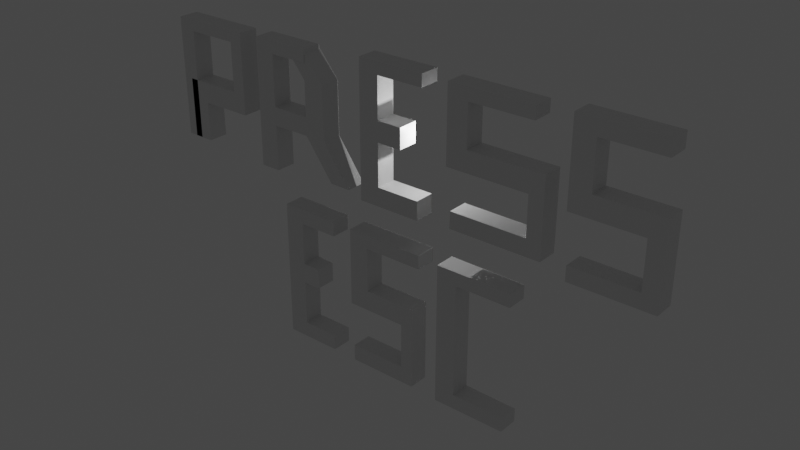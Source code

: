 # Source: AvisoBlender.blend  (saved by Blender 2.91.10; exported with 4.5.12 LTS)
import bpy
from mathutils import Matrix  # noqa: F401  (used for matrix-valued properties, if any)

bpy.ops.wm.read_factory_settings(use_empty=True)
scene = bpy.context.scene
scene.name = 'Scene'

# ---- collections
col_collection = bpy.data.collections.new('Collection'); scene.collection.children.link(col_collection)

# ---- materials (node trees are filled in below, after node groups)
mat_material = bpy.data.materials.new('Material')
mat_material.alpha_threshold = 0.0
mat_material.use_transparent_shadow = False
mat_material.line_color = (0.0, 0.0, 0.0, 1.0)

# ---- material node trees
mat_material.use_nodes = True; mat_material.node_tree.nodes.clear()
_N = mat_material.node_tree.nodes; _L = mat_material.node_tree.links
n0 = _N.new('ShaderNodeOutputMaterial'); n0.name = 'Material Output'; n0.location = (300, 300)
n1 = _N.new('ShaderNodeBsdfPrincipled'); n1.name = 'Principled BSDF'; n1.location = (10, 300)
n1.distribution = 'GGX'
n1.subsurface_method = 'BURLEY'
n1.inputs[2].default_value = 0.4
n1.inputs[3].default_value = 1.45
n1.inputs[27].default_value = (0.0, 0.0, 0.0, 1.0)
n1.inputs[28].default_value = 1.0
_L.new(n1.outputs[0], n0.inputs[0])
n0.is_active_output = True

# ---- world
world_world = bpy.data.worlds.new('World'); scene.world = world_world
world_world.use_nodes = True; world_world.node_tree.nodes.clear()
_N = world_world.node_tree.nodes; _L = world_world.node_tree.links
n0 = _N.new('ShaderNodeOutputWorld'); n0.name = 'World Output'; n0.location = (300, 300)
n1 = _N.new('ShaderNodeBackground'); n1.name = 'Background'; n1.location = (10, 300)
n1.inputs[0].default_value = (0.05088, 0.05088, 0.05088, 1.0)
_L.new(n1.outputs[0], n0.inputs[0])
n0.is_active_output = True
world_world.color = (0.05088, 0.05088, 0.05088)
world_world.use_sun_shadow = False
world_world.sun_shadow_jitter_overblur = 0.0

# ---- lights
light_light = bpy.data.lights.new('Light', 'POINT')
light_light.transmission_factor = 0.0
light_light.energy = 1000.0
light_light.shadow_soft_size = 0.1
light_light.shadow_maximum_resolution = 0.006
light_light.use_absolute_resolution = True

# ---- meshes
me_cube = bpy.data.meshes.new('Cube')
me_cube.from_pydata([(-9.374, 0.9874, -10.2), (-9.374, 0.9874, -12.2), (-9.374, -1.013, -10.2), (-9.374, -1.013, -12.2), (-11.37, 0.9874, -10.2), (-11.37, 0.9874, -12.2), (-11.37, -1.013, -10.2), (-11.37, -1.013, -12.2), (-9.374, -1.013, -5.916), (-11.37, -1.013, -5.916), (-9.374, 0.9874, -5.916), (-11.37, 0.9874, -5.916), (-9.374, -1.013, -4.457), (-11.37, -1.013, -4.457), (-9.374, 0.9874, -4.457), (-11.37, 0.9874, -4.457), (-5.433, 0.9874, -5.916), (-5.433, -1.013, -5.916), (-5.433, 0.9874, -4.457), (-5.433, -1.013, -4.457), (-7.562, 0.9874, -10.2), (-7.562, 0.9874, -12.2), (-7.562, -1.013, -10.2), (-7.562, -1.013, -12.2), (-11.37, 0.9874, -16.75), (-11.37, -1.013, -16.75), (-9.374, 0.9874, -16.75), (-9.374, -1.013, -16.75), (-11.37, 0.9874, -18.29), (-11.37, -1.013, -18.29), (-9.374, 0.9874, -18.29), (-9.374, -1.013, -18.29), (-5.693, -1.013, -16.75), (-5.693, 0.9874, -16.75), (-5.693, -1.013, -18.29), (-5.693, 0.9874, -18.29), (-3.382, -1.013, -12.2), (-3.382, -1.013, -10.2), (-3.382, 0.9874, -12.2), (-3.382, 0.9874, -10.2), (-1.382, -1.013, -12.2), (-1.382, -1.013, -10.2), (-1.382, 0.9874, -12.2), (-1.382, 0.9874, -10.2), (-3.382, -1.013, -5.796), (-3.382, 0.9874, -5.796), (-1.382, 0.9874, -5.796), (-1.382, -1.013, -5.796), (-3.382, -1.013, -4.477), (-3.382, 0.9874, -4.477), (-1.382, 0.9874, -4.477), (-1.382, -1.013, -4.477), (4.489, 0.9874, -5.796), (4.489, -1.013, -5.796), (4.489, 0.9874, -4.477), (4.489, -1.013, -4.477), (2.584, 0.9874, -10.2), (2.584, 0.9874, -12.2), (2.584, -1.013, -12.2), (2.584, -1.013, -10.2), (3.812, 0.9874, -10.2), (3.812, 0.9874, -12.2), (3.812, -1.013, -12.2), (3.812, -1.013, -10.2), (2.584, -1.013, -16.72), (2.584, 0.9874, -16.72), (3.812, -1.013, -16.72), (3.812, 0.9874, -16.72), (2.584, -1.013, -18.35), (2.584, 0.9874, -18.35), (3.812, -1.013, -18.35), (3.812, 0.9874, -18.35), (-3.134, -1.013, -16.72), (-3.134, 0.9874, -16.72), (-3.134, -1.013, -18.35), (-3.134, 0.9874, -18.35), (6.553, -1.013, -12.2), (6.553, -1.013, -10.2), (6.553, 0.9874, -12.2), (6.553, 0.9874, -10.2), (8.553, -1.013, -12.2), (8.553, -1.013, -10.2), (8.553, 0.9874, -12.2), (8.553, 0.9874, -10.2), (6.553, -1.013, -5.939), (6.553, 0.9874, -5.939), (8.553, 0.9874, -5.939), (8.553, -1.013, -5.939), (6.553, -1.013, -4.623), (6.553, 0.9874, -4.623), (8.553, 0.9874, -4.623), (8.553, -1.013, -4.623), (14.06, 0.9874, -5.939), (14.06, -1.013, -5.939), (14.06, 0.9874, -4.623), (14.06, -1.013, -4.623), (6.553, 0.9874, -17.13), (6.553, -1.013, -17.13), (8.553, 0.9874, -17.13), (8.553, -1.013, -17.13), (6.553, 0.9874, -18.54), (6.553, -1.013, -18.54), (8.553, 0.9874, -18.54), (8.553, -1.013, -18.54), (13.83, -1.013, -17.13), (13.83, 0.9874, -17.13), (13.83, -1.013, -18.54), (13.83, 0.9874, -18.54), (-23.52, -1.013, 3.155), (-23.52, -1.013, 5.155), (-23.52, 0.9874, 3.155), (-23.52, 0.9874, 5.155), (-21.52, -1.013, 3.155), (-21.52, -1.013, 5.155), (-21.52, 0.9874, 3.155), (-21.52, 0.9874, 5.155), (-23.52, 0.9874, -0.7435), (-23.52, -1.013, -0.7435), (-21.52, 0.9874, -0.7435), (-21.52, -1.013, -0.7435), (-17.62, 0.9874, 5.155), (-17.62, 0.9874, 3.155), (-17.62, -1.013, 3.155), (-17.62, -1.013, 5.155), (-16.3, 0.9874, 5.155), (-16.3, 0.9874, 3.155), (-16.3, -1.013, 3.155), (-16.3, -1.013, 5.155), (-17.62, 0.9874, 9.975), (-17.62, -1.013, 9.975), (-16.3, 0.9874, 9.975), (-16.3, -1.013, 9.975), (-17.62, 0.9874, 11.08), (-17.62, -1.013, 11.08), (-16.3, 0.9874, 11.08), (-16.3, -1.013, 11.08), (-22.74, 0.9874, 9.975), (-22.74, -1.013, 9.975), (-22.74, 0.9874, 11.08), (-22.74, -1.013, 11.08), (-24.42, 0.9874, 9.975), (-24.42, -1.013, 9.975), (-24.42, 0.9874, 11.08), (-24.42, -1.013, 11.08), (-22.74, 0.9874, -0.7135), (-22.74, -1.013, -0.7135), (-24.42, 0.9874, -0.7135), (-24.42, -1.013, -0.7135), (-14.22, -1.013, 6.324), (-14.22, -1.013, 8.324), (-14.22, 0.9874, 6.324), (-14.22, 0.9874, 8.324), (-12.22, -1.013, 6.324), (-12.22, -1.013, 8.324), (-12.22, 0.9874, 6.324), (-12.22, 0.9874, 8.324), (-14.22, -1.013, 9.997), (-14.22, 0.9874, 9.997), (-12.22, 0.9874, 9.997), (-12.22, -1.013, 9.997), (-14.22, -1.013, 11.2), (-14.22, 0.9874, 11.2), (-12.22, 0.9874, 11.2), (-12.22, -1.013, 11.2), (-8.377, 0.9874, 9.997), (-8.377, -1.013, 9.997), (-8.377, 0.9874, 11.2), (-8.377, -1.013, 11.2), (-14.22, 0.9874, 4.98), (-14.22, -1.013, 4.98), (-12.22, 0.9874, 4.98), (-12.22, -1.013, 4.98), (-14.22, 0.9874, 3.201), (-14.22, -1.013, 3.201), (-12.22, 0.9874, 3.201), (-12.22, -1.013, 3.201), (-8.361, -1.013, 4.98), (-8.361, 0.9874, 4.98), (-8.361, -1.013, 3.201), (-8.361, 0.9874, 3.201), (-6.27, -1.013, 4.98), (-6.27, 0.9874, 4.98), (-6.27, -1.013, 3.201), (-6.27, 0.9874, 3.201), (-8.361, -1.013, 8.422), (-8.361, 0.9874, 8.422), (-6.27, -1.013, 8.422), (-6.27, 0.9874, 8.422), (-8.361, -1.013, 8.422), (-8.361, 0.9874, 8.422), (-6.27, -1.013, 8.422), (-6.27, 0.9874, 8.422), (-10.58, -0.8817, 10.86), (-10.58, 1.118, 10.86), (-8.485, -0.8817, 10.86), (-8.485, 1.118, 10.86), (-14.22, 0.9874, -1.257), (-14.22, -1.013, -1.257), (-12.22, 0.9874, -1.257), (-12.22, -1.013, -1.257), (-6.388, -0.06931, -1.238), (-6.388, 1.931, -1.238), (-4.297, -0.06931, -1.238), (-4.297, 1.931, -1.238), (-1.969, -1.013, 4.81), (-1.969, -1.013, 6.81), (-1.969, 0.9874, 4.81), (-1.969, 0.9874, 6.81), (0.03135, -1.013, 4.81), (0.03135, -1.013, 6.81), (0.03135, 0.9874, 4.81), (0.03135, 0.9874, 6.81), (-1.969, -1.013, 10.79), (-1.969, 0.9874, 10.79), (0.03135, 0.9874, 10.79), (0.03135, -1.013, 10.79), (-1.969, -1.013, 11.97), (-1.969, 0.9874, 11.97), (0.03135, 0.9874, 11.97), (0.03135, -1.013, 11.97), (4.678, 0.9874, 10.79), (4.678, -1.013, 10.79), (4.678, 0.9874, 11.97), (4.678, -1.013, 11.97), (2.47, 0.9874, 6.81), (2.47, 0.9874, 4.81), (2.47, -1.013, 4.81), (2.47, -1.013, 6.81), (-1.969, 0.9874, 0.6593), (-1.969, -1.013, 0.6593), (0.03135, 0.9874, 0.6593), (0.03135, -1.013, 0.6593), (-1.969, 0.9874, -1.169), (-1.969, -1.013, -1.169), (0.03135, 0.9874, -1.169), (0.03135, -1.013, -1.169), (4.292, -1.013, 0.6593), (4.292, 0.9874, 0.6593), (4.292, -1.013, -1.169), (4.292, 0.9874, -1.169), (7.26, -1.013, 4.688), (7.26, -1.013, 6.688), (7.26, 0.9874, 4.688), (7.26, 0.9874, 6.688), (9.26, -1.013, 4.688), (9.26, -1.013, 6.688), (9.26, 0.9874, 4.688), (9.26, 0.9874, 6.688), (7.26, -1.013, 10.75), (7.26, 0.9874, 10.75), (9.26, 0.9874, 10.75), (9.26, -1.013, 10.75), (7.26, -1.013, 11.96), (7.26, 0.9874, 11.96), (9.26, 0.9874, 11.96), (9.26, -1.013, 11.96), (15.42, 0.9874, 10.75), (15.42, -1.013, 10.75), (15.42, 0.9874, 11.96), (15.42, -1.013, 11.96), (15.21, 0.9874, 6.688), (15.21, 0.9874, 4.688), (15.21, -1.013, 4.688), (15.21, -1.013, 6.688), (16.64, 0.9874, 6.688), (16.64, 0.9874, 4.688), (16.64, -1.013, 4.688), (16.64, -1.013, 6.688), (15.21, -1.013, 0.8611), (15.21, 0.9874, 0.8611), (16.64, -1.013, 0.8611), (16.64, 0.9874, 0.8611), (15.21, -1.056, -0.7494), (15.21, 0.9442, -0.7494), (16.64, -1.056, -0.7494), (16.64, 0.9442, -0.7494), (7.767, -1.013, 0.8611), (7.767, 0.9874, 0.8611), (7.767, -1.056, -0.7494), (7.767, 0.9442, -0.7494), (18.66, -1.013, 4.312), (18.66, -1.013, 6.312), (18.66, 0.9874, 4.312), (18.66, 0.9874, 6.312), (20.66, -1.013, 4.312), (20.66, -1.013, 6.312), (20.66, 0.9874, 4.312), (20.66, 0.9874, 6.312), (18.66, -1.013, 10.85), (18.66, 0.9874, 10.85), (20.66, 0.9874, 10.85), (20.66, -1.013, 10.85), (18.66, -1.013, 12.3), (18.66, 0.9874, 12.3), (20.66, 0.9874, 12.3), (20.66, -1.013, 12.3), (26.5, 0.9874, 10.85), (26.5, -1.013, 10.85), (26.5, 0.9874, 12.3), (26.5, -1.013, 12.3), (25.41, 0.9874, 6.312), (25.41, 0.9874, 4.312), (25.41, -1.013, 4.312), (25.41, -1.013, 6.312), (26.89, 0.9874, 6.312), (26.89, 0.9874, 4.312), (26.89, -1.013, 4.312), (26.89, -1.013, 6.312), (25.41, -1.013, -0.2108), (25.41, 0.9874, -0.2108), (26.89, -1.013, -0.2108), (26.89, 0.9874, -0.2108), (25.41, -1.013, -1.643), (25.41, 0.9874, -1.643), (26.89, -1.013, -1.643), (26.89, 0.9874, -1.643), (18.97, -1.013, -0.2108), (18.97, 0.9874, -0.2108), (18.97, -1.013, -1.643), (18.97, 0.9874, -1.643)], [], [(0, 4, 11, 10), (3, 2, 6, 7), (7, 6, 4, 5), (3, 7, 25, 27), (2, 3, 23, 22), (5, 4, 0, 1), (10, 11, 15, 14), (6, 2, 8, 9), (4, 6, 9, 11), (2, 0, 10, 8), (14, 15, 13, 12), (14, 12, 19, 18), (11, 9, 13, 15), (9, 8, 12, 13), (17, 16, 18, 19), (12, 8, 17, 19), (8, 10, 16, 17), (10, 14, 18, 16), (21, 20, 22, 23), (1, 0, 20, 21), (3, 1, 21, 23), (0, 2, 22, 20), (27, 25, 29, 31), (7, 5, 24, 25), (1, 3, 27, 26), (5, 1, 26, 24), (28, 30, 31, 29), (25, 24, 28, 29), (30, 26, 33, 35), (24, 26, 30, 28), (33, 32, 34, 35), (27, 31, 34, 32), (31, 30, 35, 34), (26, 27, 32, 33), (36, 37, 39, 38), (38, 39, 43, 42), (43, 41, 59, 56), (40, 41, 37, 36), (38, 42, 40, 36), (41, 43, 46, 47), (44, 47, 51, 48), (39, 37, 44, 45), (37, 41, 47, 44), (43, 39, 45, 46), (50, 49, 48, 51), (46, 45, 49, 50), (51, 47, 53, 55), (45, 44, 48, 49), (53, 52, 54, 55), (50, 51, 55, 54), (46, 50, 54, 52), (47, 46, 52, 53), (59, 58, 62, 63), (42, 43, 56, 57), (41, 40, 58, 59), (40, 42, 57, 58), (61, 60, 63, 62), (57, 61, 67, 65), (56, 59, 63, 60), (57, 56, 60, 61), (64, 65, 73, 72), (58, 57, 65, 64), (62, 58, 64, 66), (61, 62, 66, 67), (68, 69, 71, 70), (65, 67, 71, 69), (67, 66, 70, 71), (66, 64, 68, 70), (72, 73, 75, 74), (65, 69, 75, 73), (69, 68, 74, 75), (68, 64, 72, 74), (76, 77, 79, 78), (78, 79, 83, 82), (82, 83, 81, 80), (80, 81, 77, 76), (82, 80, 99, 98), (83, 79, 85, 86), (87, 86, 92, 93), (81, 83, 86, 87), (79, 77, 84, 85), (77, 81, 87, 84), (90, 89, 88, 91), (85, 84, 88, 89), (84, 87, 91, 88), (86, 85, 89, 90), (93, 92, 94, 95), (91, 87, 93, 95), (86, 90, 94, 92), (90, 91, 95, 94), (98, 99, 104, 105), (80, 76, 97, 99), (78, 82, 98, 96), (76, 78, 96, 97), (100, 102, 103, 101), (97, 96, 100, 101), (99, 97, 101, 103), (96, 98, 102, 100), (105, 104, 106, 107), (102, 98, 105, 107), (99, 103, 106, 104), (103, 102, 107, 106), (108, 109, 111, 110), (110, 111, 115, 114), (114, 115, 120, 121), (112, 113, 109, 108), (110, 114, 118, 116), (115, 111, 109, 113), (116, 118, 119, 117), (108, 110, 116, 117), (114, 112, 119, 118), (112, 108, 117, 119), (120, 123, 129, 128), (113, 112, 122, 123), (112, 114, 121, 122), (115, 113, 123, 120), (125, 124, 127, 126), (121, 120, 124, 125), (123, 122, 126, 127), (122, 121, 125, 126), (130, 128, 132, 134), (124, 120, 128, 130), (123, 127, 131, 129), (127, 124, 130, 131), (132, 133, 135, 134), (131, 130, 134, 135), (129, 131, 135, 133), (132, 128, 136, 138), (137, 139, 143, 141), (133, 132, 138, 139), (129, 133, 139, 137), (128, 129, 137, 136), (140, 141, 143, 142), (139, 138, 142, 143), (138, 136, 140, 142), (141, 140, 146, 147), (144, 145, 147, 146), (140, 136, 144, 146), (137, 141, 147, 145), (136, 137, 145, 144), (148, 149, 151, 150), (150, 151, 155, 154), (154, 155, 153, 152), (152, 153, 149, 148), (154, 152, 171, 170), (155, 151, 157, 158), (159, 158, 164, 165), (153, 155, 158, 159), (151, 149, 156, 157), (149, 153, 159, 156), (162, 161, 160, 163), (157, 156, 160, 161), (156, 159, 163, 160), (158, 157, 161, 162), (165, 164, 166, 167), (163, 159, 165, 167), (158, 162, 166, 164), (162, 163, 167, 166), (170, 171, 176, 177), (152, 148, 169, 171), (150, 154, 170, 168), (148, 150, 168, 169), (175, 173, 197, 199), (169, 168, 172, 173), (171, 169, 173, 175), (168, 170, 174, 172), (176, 178, 182, 180), (174, 170, 177, 179), (171, 175, 178, 176), (175, 174, 179, 178), (181, 180, 182, 183), (180, 181, 187, 186), (179, 177, 181, 183), (179, 183, 203, 201), (187, 185, 189, 191), (176, 180, 186, 184), (177, 176, 184, 185), (181, 177, 185, 187), (188, 190, 194, 192), (186, 187, 191, 190), (184, 186, 190, 188), (185, 184, 188, 189), (193, 192, 194, 195), (189, 188, 192, 193), (191, 189, 193, 195), (190, 191, 195, 194), (196, 198, 199, 197), (172, 174, 198, 196), (174, 175, 199, 198), (173, 172, 196, 197), (200, 201, 203, 202), (183, 182, 202, 203), (178, 179, 201, 200), (182, 178, 200, 202), (204, 205, 207, 206), (206, 207, 211, 210), (209, 208, 226, 227), (208, 209, 205, 204), (210, 208, 231, 230), (211, 207, 213, 214), (215, 214, 220, 221), (209, 211, 214, 215), (207, 205, 212, 213), (205, 209, 215, 212), (218, 217, 216, 219), (213, 212, 216, 217), (212, 215, 219, 216), (214, 213, 217, 218), (221, 220, 222, 223), (219, 215, 221, 223), (214, 218, 222, 220), (218, 219, 223, 222), (225, 224, 227, 226), (208, 210, 225, 226), (211, 209, 227, 224), (210, 211, 224, 225), (231, 229, 233, 235), (208, 204, 229, 231), (206, 210, 230, 228), (204, 206, 228, 229), (232, 234, 235, 233), (228, 230, 234, 232), (234, 230, 237, 239), (229, 228, 232, 233), (237, 236, 238, 239), (235, 234, 239, 238), (230, 231, 236, 237), (231, 235, 238, 236), (240, 241, 243, 242), (242, 243, 247, 246), (244, 246, 261, 262), (244, 245, 241, 240), (242, 246, 244, 240), (247, 243, 249, 250), (251, 250, 256, 257), (245, 247, 250, 251), (243, 241, 248, 249), (241, 245, 251, 248), (254, 253, 252, 255), (249, 248, 252, 253), (248, 251, 255, 252), (250, 249, 253, 254), (257, 256, 258, 259), (255, 251, 257, 259), (250, 254, 258, 256), (254, 255, 259, 258), (260, 263, 267, 264), (247, 245, 263, 260), (246, 247, 260, 261), (245, 244, 262, 263), (265, 264, 267, 266), (261, 260, 264, 265), (263, 262, 266, 267), (265, 266, 270, 271), (269, 271, 275, 273), (261, 265, 271, 269), (262, 261, 269, 268), (266, 262, 268, 270), (272, 273, 275, 274), (273, 272, 278, 279), (270, 268, 272, 274), (271, 270, 274, 275), (276, 277, 279, 278), (269, 273, 279, 277), (268, 269, 277, 276), (272, 268, 276, 278), (280, 281, 283, 282), (282, 283, 287, 286), (286, 287, 300, 301), (284, 285, 281, 280), (282, 286, 284, 280), (283, 281, 288, 289), (288, 291, 295, 292), (281, 285, 291, 288), (287, 283, 289, 290), (285, 287, 290, 291), (294, 293, 292, 295), (290, 289, 293, 294), (295, 291, 297, 299), (289, 288, 292, 293), (297, 296, 298, 299), (294, 295, 299, 298), (290, 294, 298, 296), (291, 290, 296, 297), (303, 302, 306, 307), (285, 284, 302, 303), (284, 286, 301, 302), (287, 285, 303, 300), (305, 304, 307, 306), (301, 305, 311, 309), (300, 303, 307, 304), (301, 300, 304, 305), (309, 311, 315, 313), (302, 301, 309, 308), (306, 302, 308, 310), (305, 306, 310, 311), (312, 313, 315, 314), (311, 310, 314, 315), (310, 308, 312, 314), (313, 312, 318, 319), (316, 317, 319, 318), (312, 308, 316, 318), (309, 313, 319, 317), (308, 309, 317, 316)])
_uv = me_cube.uv_layers.new(name='UVMap')
_uv.uv.foreach_set('vector', [0.625, 0.5, 0.625, 0.25, 0.625, 0.25, 0.625, 0.5, 0.375, 0.75, 0.625, 0.75, 0.625, 1.0, 0.375, 1.0, 0.375, 0.0, 0.625, 0.0, 0.625, 0.25, 0.375, 0.25, 0.375, 0.75, 0.375, 1.0, 0.375, 1.0, 0.375, 0.75, 0.625, 0.75, 0.375, 0.75, 0.375, 0.75, 0.625, 0.75, 0.375, 0.25, 0.625, 0.25, 0.625, 0.5, 0.375, 0.5, 0.625, 0.5, 0.625, 0.25, 0.625, 0.25, 0.625, 0.5, 0.625, 1.0, 0.625, 0.75, 0.625, 0.75, 0.625, 1.0, 0.625, 0.25, 0.625, 0.0, 0.625, 0.0, 0.625, 0.25, 0.625, 0.75, 0.625, 0.5, 0.625, 0.5, 0.625, 0.75, 0.625, 0.5, 0.875, 0.5, 0.875, 0.75, 0.625, 0.75, 0.625, 0.5, 0.625, 0.75, 0.625, 0.75, 0.625, 0.5, 0.625, 0.25, 0.625, 0.0, 0.625, 0.0, 0.625, 0.25, 0.625, 1.0, 0.625, 0.75, 0.625, 0.75, 0.625, 1.0, 0.625, 0.75, 0.625, 0.5, 0.625, 0.5, 0.625, 0.75, 0.625, 0.75, 0.625, 0.75, 0.625, 0.75, 0.625, 0.75, 0.625, 0.75, 0.625, 0.5, 0.625, 0.5, 0.625, 0.75, 0.625, 0.5, 0.625, 0.5, 0.625, 0.5, 0.625, 0.5, 0.375, 0.5, 0.625, 0.5, 0.625, 0.75, 0.375, 0.75, 0.375, 0.5, 0.625, 0.5, 0.625, 0.5, 0.375, 0.5, 0.375, 0.75, 0.375, 0.5, 0.375, 0.5, 0.375, 0.75, 0.625, 0.5, 0.625, 0.75, 0.625, 0.75, 0.625, 0.5, 0.375, 0.75, 0.375, 1.0, 0.375, 1.0, 0.375, 0.75, 0.375, 0.0, 0.375, 0.25, 0.375, 0.25, 0.375, 0.0, 0.375, 0.5, 0.375, 0.75, 0.375, 0.75, 0.375, 0.5, 0.375, 0.25, 0.375, 0.5, 0.375, 0.5, 0.375, 0.25, 0.125, 0.5, 0.375, 0.5, 0.375, 0.75, 0.125, 0.75, 0.375, 0.0, 0.375, 0.25, 0.375, 0.25, 0.375, 0.0, 0.375, 0.5, 0.375, 0.5, 0.375, 0.5, 0.375, 0.5, 0.375, 0.25, 0.375, 0.5, 0.375, 0.5, 0.375, 0.25, 0.375, 0.5, 0.375, 0.75, 0.375, 0.75, 0.375, 0.5, 0.375, 0.75, 0.375, 0.75, 0.375, 0.75, 0.375, 0.75, 0.375, 0.75, 0.375, 0.5, 0.375, 0.5, 0.375, 0.75, 0.375, 0.5, 0.375, 0.75, 0.375, 0.75, 0.375, 0.5, 0.375, 0.0, 0.625, 0.0, 0.625, 0.25, 0.375, 0.25, 0.375, 0.25, 0.625, 0.25, 0.625, 0.5, 0.375, 0.5, 0.625, 0.5, 0.625, 0.75, 0.625, 0.75, 0.625, 0.5, 0.375, 0.75, 0.625, 0.75, 0.625, 1.0, 0.375, 1.0, 0.125, 0.5, 0.375, 0.5, 0.375, 0.75, 0.125, 0.75, 0.625, 0.75, 0.625, 0.5, 0.625, 0.5, 0.625, 0.75, 0.625, 1.0, 0.625, 0.75, 0.625, 0.75, 0.625, 1.0, 0.625, 0.25, 0.625, 0.0, 0.625, 0.0, 0.625, 0.25, 0.625, 1.0, 0.625, 0.75, 0.625, 0.75, 0.625, 1.0, 0.625, 0.5, 0.625, 0.25, 0.625, 0.25, 0.625, 0.5, 0.625, 0.5, 0.875, 0.5, 0.875, 0.75, 0.625, 0.75, 0.625, 0.5, 0.625, 0.25, 0.625, 0.25, 0.625, 0.5, 0.625, 0.75, 0.625, 0.75, 0.625, 0.75, 0.625, 0.75, 0.625, 0.25, 0.625, 0.0, 0.625, 0.0, 0.625, 0.25, 0.625, 0.75, 0.625, 0.5, 0.625, 0.5, 0.625, 0.75, 0.625, 0.5, 0.625, 0.75, 0.625, 0.75, 0.625, 0.5, 0.625, 0.5, 0.625, 0.5, 0.625, 0.5, 0.625, 0.5, 0.625, 0.75, 0.625, 0.5, 0.625, 0.5, 0.625, 0.75, 0.625, 0.75, 0.375, 0.75, 0.375, 0.75, 0.625, 0.75, 0.375, 0.5, 0.625, 0.5, 0.625, 0.5, 0.375, 0.5, 0.625, 0.75, 0.375, 0.75, 0.375, 0.75, 0.625, 0.75, 0.375, 0.75, 0.375, 0.5, 0.375, 0.5, 0.375, 0.75, 0.375, 0.5, 0.625, 0.5, 0.625, 0.75, 0.375, 0.75, 0.375, 0.5, 0.375, 0.5, 0.375, 0.5, 0.375, 0.5, 0.625, 0.5, 0.625, 0.75, 0.625, 0.75, 0.625, 0.5, 0.375, 0.5, 0.625, 0.5, 0.625, 0.5, 0.375, 0.5, 0.375, 0.75, 0.375, 0.5, 0.375, 0.5, 0.375, 0.75, 0.375, 0.75, 0.375, 0.5, 0.375, 0.5, 0.375, 0.75, 0.375, 0.75, 0.375, 0.75, 0.375, 0.75, 0.375, 0.75, 0.375, 0.5, 0.375, 0.75, 0.375, 0.75, 0.375, 0.5, 0.375, 0.75, 0.375, 0.5, 0.375, 0.5, 0.375, 0.75, 0.375, 0.5, 0.375, 0.5, 0.375, 0.5, 0.375, 0.5, 0.375, 0.5, 0.375, 0.75, 0.375, 0.75, 0.375, 0.5, 0.375, 0.75, 0.375, 0.75, 0.375, 0.75, 0.375, 0.75, 0.375, 0.75, 0.375, 0.5, 0.375, 0.5, 0.375, 0.75, 0.375, 0.5, 0.375, 0.5, 0.375, 0.5, 0.375, 0.5, 0.375, 0.5, 0.375, 0.75, 0.375, 0.75, 0.375, 0.5, 0.375, 0.75, 0.375, 0.75, 0.375, 0.75, 0.375, 0.75, 0.375, 0.0, 0.625, 0.0, 0.625, 0.25, 0.375, 0.25, 0.375, 0.25, 0.625, 0.25, 0.625, 0.5, 0.375, 0.5, 0.375, 0.5, 0.625, 0.5, 0.625, 0.75, 0.375, 0.75, 0.375, 0.75, 0.625, 0.75, 0.625, 1.0, 0.375, 1.0, 0.375, 0.5, 0.375, 0.75, 0.375, 0.75, 0.375, 0.5, 0.625, 0.5, 0.625, 0.25, 0.625, 0.25, 0.625, 0.5, 0.625, 0.75, 0.625, 0.5, 0.625, 0.5, 0.625, 0.75, 0.625, 0.75, 0.625, 0.5, 0.625, 0.5, 0.625, 0.75, 0.625, 0.25, 0.625, 0.0, 0.625, 0.0, 0.625, 0.25, 0.625, 1.0, 0.625, 0.75, 0.625, 0.75, 0.625, 1.0, 0.625, 0.5, 0.875, 0.5, 0.875, 0.75, 0.625, 0.75, 0.625, 0.25, 0.625, 0.0, 0.625, 0.0, 0.625, 0.25, 0.625, 1.0, 0.625, 0.75, 0.625, 0.75, 0.625, 1.0, 0.625, 0.5, 0.625, 0.25, 0.625, 0.25, 0.625, 0.5, 0.625, 0.75, 0.625, 0.5, 0.625, 0.5, 0.625, 0.75, 0.625, 0.75, 0.625, 0.75, 0.625, 0.75, 0.625, 0.75, 0.625, 0.5, 0.625, 0.5, 0.625, 0.5, 0.625, 0.5, 0.625, 0.5, 0.625, 0.75, 0.625, 0.75, 0.625, 0.5, 0.375, 0.5, 0.375, 0.75, 0.375, 0.75, 0.375, 0.5, 0.375, 0.75, 0.375, 1.0, 0.375, 1.0, 0.375, 0.75, 0.375, 0.25, 0.375, 0.5, 0.375, 0.5, 0.375, 0.25, 0.375, 0.0, 0.375, 0.25, 0.375, 0.25, 0.375, 0.0, 0.125, 0.5, 0.375, 0.5, 0.375, 0.75, 0.125, 0.75, 0.375, 0.0, 0.375, 0.25, 0.375, 0.25, 0.375, 0.0, 0.375, 0.75, 0.375, 1.0, 0.375, 1.0, 0.375, 0.75, 0.375, 0.25, 0.375, 0.5, 0.375, 0.5, 0.375, 0.25, 0.375, 0.5, 0.375, 0.75, 0.375, 0.75, 0.375, 0.5, 0.375, 0.5, 0.375, 0.5, 0.375, 0.5, 0.375, 0.5, 0.375, 0.75, 0.375, 0.75, 0.375, 0.75, 0.375, 0.75, 0.375, 0.75, 0.375, 0.5, 0.375, 0.5, 0.375, 0.75, 0.375, 0.0, 0.625, 0.0, 0.625, 0.25, 0.375, 0.25, 0.375, 0.25, 0.625, 0.25, 0.625, 0.5, 0.375, 0.5, 0.375, 0.5, 0.625, 0.5, 0.625, 0.5, 0.375, 0.5, 0.375, 0.75, 0.625, 0.75, 0.625, 1.0, 0.375, 1.0, 0.375, 0.25, 0.375, 0.5, 0.375, 0.5, 0.375, 0.25, 0.625, 0.5, 0.875, 0.5, 0.875, 0.75, 0.625, 0.75, 0.125, 0.5, 0.375, 0.5, 0.375, 0.75, 0.125, 0.75, 0.375, 0.0, 0.375, 0.25, 0.375, 0.25, 0.375, 0.0, 0.375, 0.5, 0.375, 0.75, 0.375, 0.75, 0.375, 0.5, 0.375, 0.75, 0.375, 1.0, 0.375, 1.0, 0.375, 0.75, 0.625, 0.5, 0.625, 0.75, 0.625, 0.75, 0.625, 0.5, 0.625, 0.75, 0.375, 0.75, 0.375, 0.75, 0.625, 0.75, 0.375, 0.75, 0.375, 0.5, 0.375, 0.5, 0.375, 0.75, 0.625, 0.5, 0.625, 0.75, 0.625, 0.75, 0.625, 0.5, 0.375, 0.5, 0.625, 0.5, 0.625, 0.75, 0.375, 0.75, 0.375, 0.5, 0.625, 0.5, 0.625, 0.5, 0.375, 0.5, 0.625, 0.75, 0.375, 0.75, 0.375, 0.75, 0.625, 0.75, 0.375, 0.75, 0.375, 0.5, 0.375, 0.5, 0.375, 0.75, 0.625, 0.5, 0.625, 0.5, 0.625, 0.5, 0.625, 0.5, 0.625, 0.5, 0.625, 0.5, 0.625, 0.5, 0.625, 0.5, 0.625, 0.75, 0.625, 0.75, 0.625, 0.75, 0.625, 0.75, 0.625, 0.75, 0.625, 0.5, 0.625, 0.5, 0.625, 0.75, 0.625, 0.5, 0.625, 0.75, 0.625, 0.75, 0.625, 0.5, 0.625, 0.75, 0.625, 0.5, 0.625, 0.5, 0.625, 0.75, 0.625, 0.75, 0.625, 0.75, 0.625, 0.75, 0.625, 0.75, 0.625, 0.5, 0.625, 0.5, 0.625, 0.5, 0.625, 0.5, 0.625, 0.75, 0.625, 0.75, 0.625, 0.75, 0.625, 0.75, 0.625, 0.75, 0.625, 0.5, 0.625, 0.5, 0.625, 0.75, 0.625, 0.75, 0.625, 0.75, 0.625, 0.75, 0.625, 0.75, 0.625, 0.5, 0.625, 0.75, 0.625, 0.75, 0.625, 0.5, 0.625, 0.5, 0.625, 0.75, 0.625, 0.75, 0.625, 0.5, 0.625, 0.75, 0.625, 0.5, 0.625, 0.5, 0.625, 0.75, 0.625, 0.5, 0.625, 0.5, 0.625, 0.5, 0.625, 0.5, 0.625, 0.75, 0.625, 0.5, 0.625, 0.5, 0.625, 0.75, 0.625, 0.5, 0.625, 0.75, 0.625, 0.75, 0.625, 0.5, 0.625, 0.5, 0.625, 0.5, 0.625, 0.5, 0.625, 0.5, 0.625, 0.75, 0.625, 0.75, 0.625, 0.75, 0.625, 0.75, 0.625, 0.5, 0.625, 0.75, 0.625, 0.75, 0.625, 0.5, 0.375, 0.0, 0.625, 0.0, 0.625, 0.25, 0.375, 0.25, 0.375, 0.25, 0.625, 0.25, 0.625, 0.5, 0.375, 0.5, 0.375, 0.5, 0.625, 0.5, 0.625, 0.75, 0.375, 0.75, 0.375, 0.75, 0.625, 0.75, 0.625, 1.0, 0.375, 1.0, 0.375, 0.5, 0.375, 0.75, 0.375, 0.75, 0.375, 0.5, 0.625, 0.5, 0.625, 0.25, 0.625, 0.25, 0.625, 0.5, 0.625, 0.75, 0.625, 0.5, 0.625, 0.5, 0.625, 0.75, 0.625, 0.75, 0.625, 0.5, 0.625, 0.5, 0.625, 0.75, 0.625, 0.25, 0.625, 0.0, 0.625, 0.0, 0.625, 0.25, 0.625, 1.0, 0.625, 0.75, 0.625, 0.75, 0.625, 1.0, 0.625, 0.5, 0.875, 0.5, 0.875, 0.75, 0.625, 0.75, 0.625, 0.25, 0.625, 0.0, 0.625, 0.0, 0.625, 0.25, 0.625, 1.0, 0.625, 0.75, 0.625, 0.75, 0.625, 1.0, 0.625, 0.5, 0.625, 0.25, 0.625, 0.25, 0.625, 0.5, 0.625, 0.75, 0.625, 0.5, 0.625, 0.5, 0.625, 0.75, 0.625, 0.75, 0.625, 0.75, 0.625, 0.75, 0.625, 0.75, 0.625, 0.5, 0.625, 0.5, 0.625, 0.5, 0.625, 0.5, 0.625, 0.5, 0.625, 0.75, 0.625, 0.75, 0.625, 0.5, 0.375, 0.5, 0.375, 0.75, 0.375, 0.75, 0.375, 0.5, 0.375, 0.75, 0.375, 1.0, 0.375, 1.0, 0.375, 0.75, 0.375, 0.25, 0.375, 0.5, 0.375, 0.5, 0.375, 0.25, 0.375, 0.0, 0.375, 0.25, 0.375, 0.25, 0.375, 0.0, 0.375, 0.75, 0.375, 1.0, 0.375, 1.0, 0.375, 0.75, 0.375, 0.0, 0.375, 0.25, 0.375, 0.25, 0.375, 0.0, 0.375, 0.75, 0.375, 1.0, 0.375, 1.0, 0.375, 0.75, 0.375, 0.25, 0.375, 0.5, 0.375, 0.5, 0.375, 0.25, 0.375, 0.75, 0.375, 0.75, 0.375, 0.75, 0.375, 0.75, 0.375, 0.5, 0.375, 0.5, 0.375, 0.5, 0.375, 0.5, 0.375, 0.75, 0.375, 0.75, 0.375, 0.75, 0.375, 0.75, 0.375, 0.75, 0.375, 0.5, 0.375, 0.5, 0.375, 0.75, 0.375, 0.5, 0.375, 0.75, 0.375, 0.75, 0.375, 0.5, 0.375, 0.75, 0.375, 0.5, 0.375, 0.5, 0.375, 0.75, 0.375, 0.5, 0.375, 0.5, 0.375, 0.5, 0.375, 0.5, 0.375, 0.5, 0.375, 0.5, 0.375, 0.5, 0.375, 0.5, 0.375, 0.5, 0.375, 0.5, 0.375, 0.5, 0.375, 0.5, 0.375, 0.75, 0.375, 0.75, 0.375, 0.75, 0.375, 0.75, 0.375, 0.5, 0.375, 0.75, 0.375, 0.75, 0.375, 0.5, 0.375, 0.5, 0.375, 0.5, 0.375, 0.5, 0.375, 0.5, 0.375, 0.75, 0.375, 0.75, 0.375, 0.75, 0.375, 0.75, 0.375, 0.75, 0.375, 0.5, 0.375, 0.5, 0.375, 0.75, 0.375, 0.75, 0.375, 0.75, 0.375, 0.75, 0.375, 0.75, 0.375, 0.5, 0.375, 0.75, 0.375, 0.75, 0.375, 0.5, 0.375, 0.5, 0.375, 0.75, 0.375, 0.75, 0.375, 0.5, 0.375, 0.5, 0.375, 0.75, 0.375, 0.75, 0.375, 0.5, 0.375, 0.5, 0.375, 0.5, 0.375, 0.5, 0.375, 0.5, 0.375, 0.75, 0.375, 0.5, 0.375, 0.5, 0.375, 0.75, 0.125, 0.5, 0.375, 0.5, 0.375, 0.75, 0.125, 0.75, 0.375, 0.25, 0.375, 0.5, 0.375, 0.5, 0.375, 0.25, 0.375, 0.5, 0.375, 0.75, 0.375, 0.75, 0.375, 0.5, 0.375, 0.0, 0.375, 0.25, 0.375, 0.25, 0.375, 0.0, 0.375, 0.75, 0.375, 0.5, 0.375, 0.5, 0.375, 0.75, 0.375, 0.5, 0.375, 0.75, 0.375, 0.75, 0.375, 0.5, 0.375, 0.75, 0.375, 0.5, 0.375, 0.5, 0.375, 0.75, 0.375, 0.75, 0.375, 0.75, 0.375, 0.75, 0.375, 0.75, 0.375, 0.0, 0.625, 0.0, 0.625, 0.25, 0.375, 0.25, 0.375, 0.25, 0.625, 0.25, 0.625, 0.5, 0.375, 0.5, 0.625, 0.75, 0.375, 0.75, 0.375, 0.75, 0.625, 0.75, 0.375, 0.75, 0.625, 0.75, 0.625, 1.0, 0.375, 1.0, 0.375, 0.5, 0.375, 0.75, 0.375, 0.75, 0.375, 0.5, 0.625, 0.5, 0.625, 0.25, 0.625, 0.25, 0.625, 0.5, 0.625, 0.75, 0.625, 0.5, 0.625, 0.5, 0.625, 0.75, 0.625, 0.75, 0.625, 0.5, 0.625, 0.5, 0.625, 0.75, 0.625, 0.25, 0.625, 0.0, 0.625, 0.0, 0.625, 0.25, 0.625, 1.0, 0.625, 0.75, 0.625, 0.75, 0.625, 1.0, 0.625, 0.5, 0.875, 0.5, 0.875, 0.75, 0.625, 0.75, 0.625, 0.25, 0.625, 0.0, 0.625, 0.0, 0.625, 0.25, 0.625, 1.0, 0.625, 0.75, 0.625, 0.75, 0.625, 1.0, 0.625, 0.5, 0.625, 0.25, 0.625, 0.25, 0.625, 0.5, 0.625, 0.75, 0.625, 0.5, 0.625, 0.5, 0.625, 0.75, 0.625, 0.75, 0.625, 0.75, 0.625, 0.75, 0.625, 0.75, 0.625, 0.5, 0.625, 0.5, 0.625, 0.5, 0.625, 0.5, 0.625, 0.5, 0.625, 0.75, 0.625, 0.75, 0.625, 0.5, 0.375, 0.5, 0.625, 0.5, 0.625, 0.75, 0.375, 0.75, 0.375, 0.75, 0.375, 0.5, 0.375, 0.5, 0.375, 0.75, 0.625, 0.5, 0.625, 0.75, 0.625, 0.75, 0.625, 0.5, 0.375, 0.5, 0.625, 0.5, 0.625, 0.5, 0.375, 0.5, 0.375, 0.75, 0.375, 1.0, 0.375, 1.0, 0.375, 0.75, 0.375, 0.75, 0.375, 1.0, 0.375, 1.0, 0.375, 0.75, 0.375, 0.25, 0.375, 0.5, 0.375, 0.5, 0.375, 0.25, 0.375, 0.0, 0.375, 0.25, 0.375, 0.25, 0.375, 0.0, 0.125, 0.5, 0.375, 0.5, 0.375, 0.75, 0.125, 0.75, 0.375, 0.25, 0.375, 0.5, 0.375, 0.5, 0.375, 0.25, 0.375, 0.5, 0.375, 0.5, 0.375, 0.5, 0.375, 0.5, 0.375, 0.0, 0.375, 0.25, 0.375, 0.25, 0.375, 0.0, 0.375, 0.5, 0.375, 0.75, 0.375, 0.75, 0.375, 0.5, 0.375, 0.75, 0.375, 0.5, 0.375, 0.5, 0.375, 0.75, 0.375, 0.5, 0.375, 0.75, 0.375, 0.75, 0.375, 0.5, 0.375, 0.75, 0.375, 0.75, 0.375, 0.75, 0.375, 0.75, 0.375, 0.0, 0.625, 0.0, 0.625, 0.25, 0.375, 0.25, 0.375, 0.25, 0.625, 0.25, 0.625, 0.5, 0.375, 0.5, 0.375, 0.75, 0.375, 0.5, 0.375, 0.5, 0.375, 0.75, 0.375, 0.75, 0.625, 0.75, 0.625, 1.0, 0.375, 1.0, 0.125, 0.5, 0.375, 0.5, 0.375, 0.75, 0.125, 0.75, 0.625, 0.5, 0.625, 0.25, 0.625, 0.25, 0.625, 0.5, 0.625, 0.75, 0.625, 0.5, 0.625, 0.5, 0.625, 0.75, 0.625, 0.75, 0.625, 0.5, 0.625, 0.5, 0.625, 0.75, 0.625, 0.25, 0.625, 0.0, 0.625, 0.0, 0.625, 0.25, 0.625, 1.0, 0.625, 0.75, 0.625, 0.75, 0.625, 1.0, 0.625, 0.5, 0.875, 0.5, 0.875, 0.75, 0.625, 0.75, 0.625, 0.25, 0.625, 0.0, 0.625, 0.0, 0.625, 0.25, 0.625, 1.0, 0.625, 0.75, 0.625, 0.75, 0.625, 1.0, 0.625, 0.5, 0.625, 0.25, 0.625, 0.25, 0.625, 0.5, 0.625, 0.75, 0.625, 0.5, 0.625, 0.5, 0.625, 0.75, 0.625, 0.75, 0.625, 0.75, 0.625, 0.75, 0.625, 0.75, 0.625, 0.5, 0.625, 0.5, 0.625, 0.5, 0.625, 0.5, 0.625, 0.5, 0.625, 0.75, 0.625, 0.75, 0.625, 0.5, 0.625, 0.5, 0.625, 0.75, 0.625, 0.75, 0.625, 0.5, 0.625, 0.5, 0.625, 0.75, 0.625, 0.75, 0.625, 0.5, 0.375, 0.5, 0.625, 0.5, 0.625, 0.5, 0.375, 0.5, 0.625, 0.75, 0.375, 0.75, 0.375, 0.75, 0.625, 0.75, 0.375, 0.5, 0.625, 0.5, 0.625, 0.75, 0.375, 0.75, 0.375, 0.5, 0.625, 0.5, 0.625, 0.5, 0.375, 0.5, 0.625, 0.75, 0.375, 0.75, 0.375, 0.75, 0.625, 0.75, 0.375, 0.5, 0.375, 0.75, 0.375, 0.75, 0.375, 0.5, 0.375, 0.5, 0.375, 0.5, 0.375, 0.5, 0.375, 0.5, 0.375, 0.5, 0.375, 0.5, 0.375, 0.5, 0.375, 0.5, 0.375, 0.75, 0.375, 0.5, 0.375, 0.5, 0.375, 0.75, 0.375, 0.75, 0.375, 0.75, 0.375, 0.75, 0.375, 0.75, 0.375, 0.75, 0.375, 0.5, 0.375, 0.5, 0.375, 0.75, 0.375, 0.5, 0.375, 0.75, 0.375, 0.75, 0.375, 0.5, 0.375, 0.75, 0.375, 0.75, 0.375, 0.75, 0.375, 0.75, 0.375, 0.5, 0.375, 0.75, 0.375, 0.75, 0.375, 0.5, 0.375, 0.75, 0.375, 0.5, 0.375, 0.5, 0.375, 0.75, 0.375, 0.5, 0.375, 0.5, 0.375, 0.5, 0.375, 0.5, 0.375, 0.75, 0.375, 0.5, 0.375, 0.5, 0.375, 0.75, 0.375, 0.75, 0.375, 0.75, 0.375, 0.75, 0.375, 0.75, 0.375, 0.0, 0.625, 0.0, 0.625, 0.25, 0.375, 0.25, 0.375, 0.25, 0.625, 0.25, 0.625, 0.5, 0.375, 0.5, 0.375, 0.5, 0.625, 0.5, 0.625, 0.5, 0.375, 0.5, 0.375, 0.75, 0.625, 0.75, 0.625, 1.0, 0.375, 1.0, 0.125, 0.5, 0.375, 0.5, 0.375, 0.75, 0.125, 0.75, 0.625, 0.25, 0.625, 0.0, 0.625, 0.0, 0.625, 0.25, 0.625, 1.0, 0.625, 0.75, 0.625, 0.75, 0.625, 1.0, 0.625, 1.0, 0.625, 0.75, 0.625, 0.75, 0.625, 1.0, 0.625, 0.5, 0.625, 0.25, 0.625, 0.25, 0.625, 0.5, 0.625, 0.75, 0.625, 0.5, 0.625, 0.5, 0.625, 0.75, 0.625, 0.5, 0.875, 0.5, 0.875, 0.75, 0.625, 0.75, 0.625, 0.5, 0.625, 0.25, 0.625, 0.25, 0.625, 0.5, 0.625, 0.75, 0.625, 0.75, 0.625, 0.75, 0.625, 0.75, 0.625, 0.25, 0.625, 0.0, 0.625, 0.0, 0.625, 0.25, 0.625, 0.75, 0.625, 0.5, 0.625, 0.5, 0.625, 0.75, 0.625, 0.5, 0.625, 0.75, 0.625, 0.75, 0.625, 0.5, 0.625, 0.5, 0.625, 0.5, 0.625, 0.5, 0.625, 0.5, 0.625, 0.75, 0.625, 0.5, 0.625, 0.5, 0.625, 0.75, 0.625, 0.75, 0.375, 0.75, 0.375, 0.75, 0.625, 0.75, 0.625, 0.75, 0.375, 0.75, 0.375, 0.75, 0.625, 0.75, 0.375, 0.75, 0.375, 0.5, 0.375, 0.5, 0.375, 0.75, 0.625, 0.5, 0.625, 0.75, 0.625, 0.75, 0.625, 0.5, 0.375, 0.5, 0.625, 0.5, 0.625, 0.75, 0.375, 0.75, 0.375, 0.5, 0.375, 0.5, 0.375, 0.5, 0.375, 0.5, 0.625, 0.5, 0.625, 0.75, 0.625, 0.75, 0.625, 0.5, 0.375, 0.5, 0.625, 0.5, 0.625, 0.5, 0.375, 0.5, 0.375, 0.5, 0.375, 0.5, 0.375, 0.5, 0.375, 0.5, 0.375, 0.75, 0.375, 0.5, 0.375, 0.5, 0.375, 0.75, 0.375, 0.75, 0.375, 0.75, 0.375, 0.75, 0.375, 0.75, 0.375, 0.5, 0.375, 0.75, 0.375, 0.75, 0.375, 0.5, 0.375, 0.75, 0.375, 0.5, 0.375, 0.5, 0.375, 0.75, 0.375, 0.5, 0.375, 0.75, 0.375, 0.75, 0.375, 0.5, 0.375, 0.75, 0.375, 0.75, 0.375, 0.75, 0.375, 0.75, 0.375, 0.5, 0.375, 0.75, 0.375, 0.75, 0.375, 0.5, 0.375, 0.75, 0.375, 0.5, 0.375, 0.5, 0.375, 0.75, 0.375, 0.75, 0.375, 0.75, 0.375, 0.75, 0.375, 0.75, 0.375, 0.5, 0.375, 0.5, 0.375, 0.5, 0.375, 0.5, 0.375, 0.75, 0.375, 0.5, 0.375, 0.5, 0.375, 0.75])
me_cube.materials.append(mat_material)
me_cube.use_remesh_preserve_volume = False
me_cube.use_remesh_preserve_attributes = False
me_cube.use_mirror_vertex_groups = False
me_cube.update()

# ---- objects
ob_cube = bpy.data.objects.new('Cube', me_cube)
ob_light = bpy.data.objects.new('Light', light_light)

# ---- transforms, parenting, visibility, modifiers, constraints
ob_cube.location = (0.0, 0.0, 0.0)
ob_cube.lock_rotations_4d = False
ob_cube.empty_display_type = 'ARROWS'
ob_cube.lineart.crease_threshold = 0.0
ob_light.location = (4.076, 1.005, 5.904)
ob_light.rotation_euler = (0.6503, 0.05522, 1.866)
ob_light.lock_rotations_4d = False
ob_light.empty_display_type = 'ARROWS'
ob_light.color = (0.0, 0.0, 0.0, 0.0)
ob_light.lineart.crease_threshold = 0.0

# ---- collection membership
col_collection.objects.link(ob_cube)
col_collection.objects.link(ob_light)

# ---- scene / render settings (as saved in the file)
scene.frame_start = 1; scene.frame_end = 250; scene.frame_set(1)
scene.render.engine = 'BLENDER_EEVEE_NEXT'
scene.cycles.use_denoising = False
scene.cycles.samples = 128
scene.cycles.sampling_pattern = 'TABULATED_SOBOL'
scene.cycles.use_adaptive_sampling = False
scene.cycles.use_light_tree = False
scene.view_settings.view_transform = 'Filmic'
bpy.context.view_layer.update()

# ---- added for rendering (the .blend has no active camera): camera
cam_auto = bpy.data.cameras.new('AutoCamera')
cam_auto.lens = 50.0
cam_auto.sensor_width = 36.0
cam_auto.clip_end = 1000.0
ob_auto_camera = bpy.data.objects.new('AutoCamera', cam_auto)
scene.collection.objects.link(ob_auto_camera)
ob_auto_camera.location = (56.6921, -66.1079, 41.2417)
ob_auto_camera.rotation_euler = (1.09748, -7.21219e-08, 0.694738)
scene.camera = ob_auto_camera
bpy.context.view_layer.update()
